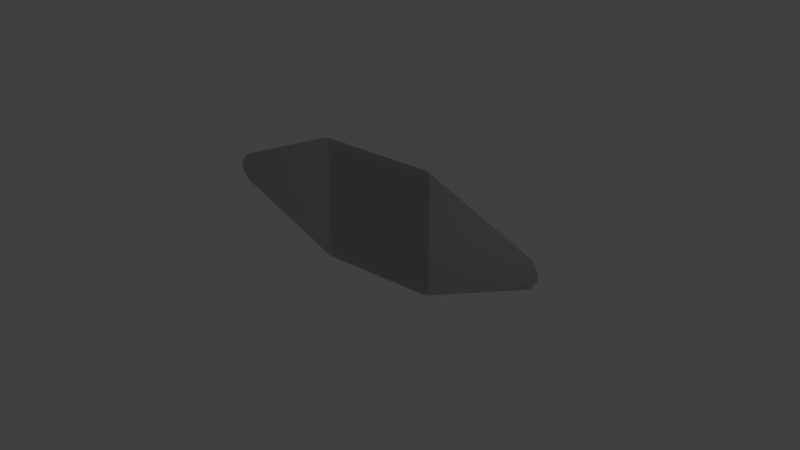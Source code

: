 # Source: Strut_Diagonal_3D_Left.blend  (saved by Blender 2.79.0; exported with 4.5.12 LTS)
import bpy
from mathutils import Matrix  # noqa: F401  (used for matrix-valued properties, if any)

bpy.ops.wm.read_factory_settings(use_empty=True)
scene = bpy.context.scene
scene.name = 'Scene'

# ---- collections
col_collection_1 = bpy.data.collections.new('Collection 1'); scene.collection.children.link(col_collection_1)

# ---- materials (node trees are filled in below, after node groups)
mat_strut_diagonal_3d_001 = bpy.data.materials.new('strut_diagonal_3D.001')
mat_strut_diagonal_3d_001.alpha_threshold = 0.0
mat_strut_diagonal_3d_001.use_transparent_shadow = False
mat_strut_diagonal_3d_001.roughness = 0.5
mat_strut_diagonal_3d = bpy.data.materials.new('strut_diagonal_3D')
mat_strut_diagonal_3d.alpha_threshold = 0.0
mat_strut_diagonal_3d.use_transparent_shadow = False
mat_strut_diagonal_3d.roughness = 0.5

# ---- material node trees

# ---- world
world_world = bpy.data.worlds.new('World'); scene.world = world_world
world_world.color = (0.05088, 0.05088, 0.05088)
world_world.use_sun_shadow = False
world_world.sun_shadow_jitter_overblur = 0.0
world_world.cycles.sampling_method = 'MANUAL'

# ---- lights
light_lamp = bpy.data.lights.new('Lamp', 'POINT')
light_lamp.transmission_factor = 0.0
light_lamp.cutoff_distance = 30.0
light_lamp.energy = 100.0
light_lamp.shadow_buffer_clip_start = 1.001
light_lamp.shadow_soft_size = 0.1
light_lamp.shadow_maximum_resolution = 0.006
light_lamp.use_absolute_resolution = True

# ---- meshes
me_strut_diagonal_3d_001 = bpy.data.meshes.new('strut_diagonal_3D.001')
me_strut_diagonal_3d_001.from_pydata([(1.535, 1.535, 2.5), (1.535, 2.465, 2.5), (1.5, 2.465, 2.465), (1.5, 1.535, 2.465), (1.535, 1.455, 2.467), (2.465, 1.455, 2.467), (2.465, 1.535, 2.5), (1.535, 1.535, 2.5), (2.5, 1.535, 2.465), (2.5, 2.465, 2.465), (2.465, 2.465, 2.5), (2.465, 1.535, 2.5), (1.535, 2.465, 2.5), (2.465, 2.465, 2.5), (2.465, 2.5, 2.466), (1.535, 2.5, 2.466), (1.5, 1.535, 2.465), (1.535, 1.455, 2.467), (1.535, 1.535, 2.5), (2.465, 1.535, 2.5), (2.465, 1.455, 2.467), (2.5, 1.535, 2.465), (1.535, 2.465, 2.5), (1.535, 2.5, 2.466), (1.5, 2.465, 2.465), (2.5, 2.465, 2.465), (2.465, 2.5, 2.466), (2.465, 2.465, 2.5), (1.535, 2.465, 2.5), (2.0, 2.0, 2.5), (2.465, 2.465, 2.5), (2.465, 1.535, 2.5), (1.535, 1.535, 2.5), (-0.465, -0.465, -0.5), (-0.5, -0.465, -0.465), (-0.5, 0.465, -0.465), (-0.465, 0.465, -0.5), (-0.465, -0.5, -0.465), (-0.465, -0.465, -0.5), (0.465, -0.465, -0.5), (0.465, -0.5, -0.465), (0.5, -0.465, -0.465), (0.465, -0.465, -0.5), (0.465, 0.465, -0.5), (0.5, 0.465, -0.465), (-0.465, 0.465, -0.5), (-0.465, 0.5456, -0.4645), (0.465, 0.5456, -0.4645), (0.465, 0.465, -0.5), (-0.5, -0.465, -0.465), (-0.465, -0.465, -0.5), (-0.465, -0.5, -0.465), (0.465, -0.465, -0.5), (0.5, -0.465, -0.465), (0.465, -0.5, -0.465), (-0.465, 0.465, -0.5), (-0.5, 0.465, -0.465), (-0.465, 0.5456, -0.4645), (0.5, 0.465, -0.465), (0.465, 0.465, -0.5), (0.465, 0.5456, -0.4645), (-0.465, 0.465, -0.5), (0.465, 0.465, -0.5), (0.0, 0.0, -0.5), (0.465, -0.465, -0.5), (-0.465, -0.465, -0.5), (1.958, 2.501, 2.468), (1.479, 2.5, 2.467), (1.479, 1.455, 2.467), (1.96, 1.455, 2.467), (1.998, 2.501, 2.468), (1.999, 1.455, 2.467), (2.478, 2.5, 2.466), (2.478, 1.454, 2.466), (0.5516, 1.862, 2.461), (0.5478, 2.099, 2.466), (0.4887, 2.01, 2.466), (0.4885, 1.947, 2.466), (3.408, 2.098, 2.466), (3.408, 1.857, 2.466), (3.467, 2.009, 2.466), (3.468, 1.946, 2.466), (1.453, -0.0966, -0.4633), (0.5236, -0.5, -0.4641), (0.5236, 0.5456, -0.4641), (1.454, 0.1437, -0.4641), (1.514, -0.007579, -0.4641), (1.513, 0.05477, -0.4641), (0.04148, 0.545, -0.465), (0.04148, -0.5006, -0.465), (0.001965, 0.545, -0.4649), (0.001965, -0.5005, -0.4649), (-0.4769, 0.545, -0.4648), (-0.4769, -0.5002, -0.4644), (-1.407, -0.09668, -0.4644), (-1.407, 0.1433, -0.4641), (-1.466, 0.05504, -0.4641), (-1.467, -0.008219, -0.4641), (0.9784, 1.521, 0.9989), (1.026, 1.53, 1.012), (1.009, 1.513, 0.9862), (1.489, 1.511, 0.9838), (1.509, 1.531, 1.014), (0.001965, 0.545, -0.4649), (0.04148, 0.545, -0.465), (1.998, 2.501, 2.468), (1.958, 2.501, 2.468), (0.9784, 1.521, 0.9989), (0.001965, 0.545, -0.4649), (-0.4769, 0.545, -0.4648), (1.479, 2.5, 2.467), (1.958, 2.501, 2.468), (1.479, 2.5, 2.467), (-0.4769, 0.545, -0.4648), (-1.407, 0.1433, -0.4641), (0.5478, 2.099, 2.466), (1.01, 0.4672, 0.9862), (1.488, 0.4646, 0.9822), (1.51, 0.4868, 1.016), (1.027, 0.4842, 1.012), (0.9794, 0.4757, 0.9989), (0.04148, -0.5006, -0.465), (0.001965, -0.5005, -0.4649), (1.96, 1.455, 2.467), (1.999, 1.455, 2.467), (-0.4769, -0.5002, -0.4644), (0.001965, -0.5005, -0.4649), (0.9794, 0.4757, 0.9989), (1.479, 1.455, 2.467), (1.96, 1.455, 2.467), (1.509, 1.531, 1.014), (2.439, 1.129, 1.014), (2.42, 1.109, 0.9842), (1.489, 1.511, 0.9838), (-0.4769, -0.5002, -0.4644), (1.479, 1.455, 2.467), (0.5516, 1.862, 2.461), (-1.407, -0.09668, -0.4644), (-1.407, -0.09668, -0.4644), (0.5516, 1.862, 2.461), (0.4885, 1.947, 2.466), (-1.467, -0.008219, -0.4641), (0.4887, 2.01, 2.466), (-1.466, 0.05504, -0.4641), (1.488, 0.4646, 0.9822), (2.416, 0.866, 0.98), (2.441, 0.8912, 1.018), (1.51, 0.4868, 1.016), (2.416, 0.866, 0.98), (2.478, 0.9568, 0.9823), (2.5, 0.9789, 1.015), (2.441, 0.8912, 1.018), (2.439, 1.129, 1.014), (2.499, 1.04, 1.014), (2.479, 1.02, 0.9842), (2.42, 1.109, 0.9842), (2.478, 0.9568, 0.9823), (2.5, 0.9789, 1.015), (0.5478, 2.099, 2.466), (-1.407, 0.1433, -0.4641), (-1.466, 0.05504, -0.4641), (0.4887, 2.01, 2.466), (0.04148, 0.545, -0.465), (1.009, 1.513, 0.9862), (1.489, 1.511, 0.9838), (0.5236, 0.5456, -0.4641), (0.5236, -0.5, -0.4641), (1.488, 0.4646, 0.9822), (1.01, 0.4672, 0.9862), (0.04148, -0.5006, -0.465), (1.453, -0.0966, -0.4633), (2.416, 0.866, 0.98), (1.488, 0.4646, 0.9822), (0.5236, -0.5, -0.4641), (0.5236, 0.5456, -0.4641), (1.489, 1.511, 0.9838), (2.42, 1.109, 0.9842), (1.454, 0.1437, -0.4641), (1.513, 0.05477, -0.4641), (2.479, 1.02, 0.9842), (2.478, 0.9568, 0.9823), (1.514, -0.007579, -0.4641), (1.454, 0.1437, -0.4641), (2.42, 1.109, 0.9842), (1.514, -0.007579, -0.4641), (2.478, 0.9568, 0.9823), (2.416, 0.866, 0.98), (1.453, -0.0966, -0.4633), (1.026, 1.53, 1.012), (1.998, 2.501, 2.468), (2.478, 2.5, 2.466), (1.509, 1.531, 1.014), (1.51, 0.4868, 1.016), (2.478, 1.454, 2.466), (1.999, 1.455, 2.467), (1.027, 0.4842, 1.012), (2.441, 0.8912, 1.018), (3.408, 1.857, 2.466), (2.478, 1.454, 2.466), (1.51, 0.4868, 1.016), (1.509, 1.531, 1.014), (2.478, 2.5, 2.466), (3.408, 2.098, 2.466), (2.439, 1.129, 1.014), (2.499, 1.04, 1.014), (3.467, 2.009, 2.466), (3.468, 1.946, 2.466), (2.5, 0.9789, 1.015), (2.439, 1.129, 1.014), (3.408, 2.098, 2.466), (2.5, 0.9789, 1.015), (3.468, 1.946, 2.466), (3.408, 1.857, 2.466), (2.441, 0.8912, 1.018)], [], [(0, 1, 2), (0, 2, 3), (4, 5, 6), (4, 6, 7), (8, 9, 10), (8, 10, 11), (12, 13, 14), (12, 14, 15), (16, 17, 18), (19, 20, 21), (22, 23, 24), (25, 26, 27), (28, 29, 30), (30, 29, 31), (31, 29, 32), (32, 29, 28), (33, 34, 35), (33, 35, 36), (37, 38, 39), (37, 39, 40), (41, 42, 43), (41, 43, 44), (45, 46, 47), (45, 47, 48), (49, 50, 51), (52, 53, 54), (55, 56, 57), (58, 59, 60), (61, 62, 63), (62, 64, 63), (64, 65, 63), (65, 61, 63), (66, 67, 68), (68, 69, 66), (69, 70, 66), (69, 71, 70), (71, 72, 70), (71, 73, 72), (74, 68, 67), (74, 67, 75), (74, 75, 76), (76, 77, 74), (78, 72, 73), (73, 79, 78), (79, 80, 78), (79, 81, 80), (82, 83, 84), (84, 85, 82), (85, 86, 82), (85, 87, 86), (88, 84, 83), (88, 83, 89), (90, 88, 89), (90, 89, 91), (92, 90, 91), (91, 93, 92), (92, 93, 94), (95, 92, 94), (96, 95, 94), (94, 97, 96), (98, 99, 100), (99, 101, 100), (99, 102, 101), (103, 98, 100), (103, 100, 104), (98, 105, 99), (98, 106, 105), (107, 108, 109), (109, 110, 107), (110, 111, 107), (112, 113, 114), (112, 114, 115), (116, 117, 118), (116, 118, 119), (119, 120, 116), (121, 116, 120), (121, 120, 122), (119, 123, 120), (119, 124, 123), (125, 126, 127), (127, 128, 125), (127, 129, 128), (130, 131, 132), (130, 132, 133), (134, 135, 136), (134, 136, 137), (138, 139, 140), (138, 140, 141), (141, 140, 142), (141, 142, 143), (144, 145, 146), (144, 146, 147), (148, 149, 150), (148, 150, 151), (152, 153, 154), (152, 154, 155), (153, 156, 154), (153, 157, 156), (158, 159, 160), (158, 160, 161), (162, 163, 164), (162, 164, 165), (166, 167, 168), (166, 168, 169), (170, 171, 172), (170, 172, 173), (174, 175, 176), (174, 176, 177), (178, 179, 180), (178, 180, 181), (182, 179, 178), (182, 183, 179), (184, 185, 186), (184, 186, 187), (188, 189, 190), (188, 190, 191), (192, 193, 194), (192, 194, 195), (196, 197, 198), (196, 198, 199), (200, 201, 202), (200, 202, 203), (204, 205, 206), (204, 206, 207), (208, 205, 204), (208, 209, 205), (210, 211, 212), (210, 212, 213)])
me_strut_diagonal_3d_001.polygons.foreach_set('use_smooth', [True] * 128)
_k = set([(0, 1), (0, 3), (1, 2), (2, 3), (4, 5), (4, 7), (5, 6), (6, 7), (8, 9), (8, 11), (9, 10), (10, 11), (12, 13), (12, 15), (13, 14), (14, 15), (16, 17), (16, 18), (17, 18), (19, 20), (19, 21), (20, 21), (22, 23), (22, 24), (23, 24), (25, 26), (25, 27), (26, 27), (28, 30), (28, 32), (30, 31), (31, 32), (33, 34), (33, 36), (34, 35), (35, 36), (37, 38), (37, 40), (38, 39), (39, 40), (41, 42), (41, 44), (42, 43), (43, 44), (45, 46), (45, 48), (46, 47), (47, 48), (49, 50), (49, 51), (50, 51), (52, 53), (52, 54), (53, 54), (55, 56), (55, 57), (56, 57), (58, 59), (58, 60), (59, 60), (61, 62), (61, 65), (62, 64), (64, 65), (66, 67), (66, 70), (67, 75), (68, 69), (68, 74), (69, 71), (70, 72), (71, 73), (72, 78), (73, 79), (74, 77), (75, 76), (76, 77), (78, 80), (79, 81), (80, 81), (82, 83), (82, 86), (83, 89), (84, 85), (84, 88), (85, 87), (86, 87), (88, 90), (89, 91), (90, 92), (91, 93), (92, 95), (93, 94), (94, 97), (95, 96), (96, 97), (98, 103), (98, 106), (99, 102), (99, 105), (100, 101), (100, 104), (101, 102), (103, 104), (105, 106), (107, 108), (107, 111), (108, 109), (109, 110), (110, 111), (112, 113), (112, 115), (113, 114), (114, 115), (116, 117), (116, 121), (117, 118), (118, 119), (119, 124), (120, 122), (120, 123), (121, 122), (123, 124), (125, 126), (125, 128), (126, 127), (127, 129), (128, 129), (130, 131), (130, 133), (131, 132), (132, 133), (134, 135), (134, 137), (135, 136), (136, 137), (138, 139), (138, 141), (139, 140), (140, 142), (141, 143), (142, 143), (144, 145), (144, 147), (145, 146), (146, 147), (148, 149), (148, 151), (149, 150), (150, 151), (152, 153), (152, 155), (153, 157), (154, 155), (154, 156), (156, 157), (158, 159), (158, 161), (159, 160), (160, 161), (162, 163), (162, 165), (163, 164), (164, 165), (166, 167), (166, 169), (167, 168), (168, 169), (170, 171), (170, 173), (171, 172), (172, 173), (174, 175), (174, 177), (175, 176), (176, 177), (178, 181), (178, 182), (179, 180), (179, 183), (180, 181), (182, 183), (184, 185), (184, 187), (185, 186), (186, 187), (188, 189), (188, 191), (189, 190), (190, 191), (192, 193), (192, 195), (193, 194), (194, 195), (196, 197), (196, 199), (197, 198), (198, 199), (200, 201), (200, 203), (201, 202), (202, 203), (204, 207), (204, 208), (205, 206), (205, 209), (206, 207), (208, 209), (210, 211), (210, 213), (211, 212), (212, 213)])
me_strut_diagonal_3d_001.attributes.new('sharp_edge', 'BOOLEAN', 'EDGE').data.foreach_set('value', [ (min(e.vertices), max(e.vertices)) in _k for e in me_strut_diagonal_3d_001.edges])
_uv = me_strut_diagonal_3d_001.uv_layers.new(name='UVMap')
_uv.uv.foreach_set('vector', [0.7604, 0.08286, 0.7604, 0.07598, 0.7607, 0.07598, 0.7604, 0.08286, 0.7607, 0.07598, 0.7607, 0.08286, 0.7604, 0.08346, 0.7535, 0.08346, 0.7535, 0.08286, 0.7604, 0.08346, 0.7535, 0.08286, 0.7604, 0.08286, 0.7533, 0.08286, 0.7533, 0.07598, 0.7535, 0.07598, 0.7533, 0.08286, 0.7535, 0.07598, 0.7535, 0.08286, 0.7604, 0.07598, 0.7535, 0.07598, 0.7535, 0.07572, 0.7604, 0.07598, 0.7535, 0.07572, 0.7604, 0.07572, 0.7607, 0.08286, 0.7604, 0.08346, 0.7604, 0.08286, 0.7535, 0.08286, 0.7535, 0.08346, 0.7533, 0.08286, 0.7604, 0.07598, 0.7604, 0.07572, 0.7607, 0.07598, 0.7533, 0.07598, 0.7535, 0.07572, 0.7535, 0.07598, 0.7604, 0.07598, 0.757, 0.07942, 0.7535, 0.07598, 0.7535, 0.07598, 0.757, 0.07942, 0.7535, 0.08286, 0.7535, 0.08286, 0.757, 0.07942, 0.7604, 0.08286, 0.7604, 0.08286, 0.757, 0.07942, 0.7604, 0.07598, 0.768, 0.07919, 0.7683, 0.07919, 0.7683, 0.08607, 0.768, 0.07919, 0.7683, 0.08607, 0.768, 0.08607, 0.768, 0.07893, 0.768, 0.07919, 0.7611, 0.07919, 0.768, 0.07893, 0.7611, 0.07919, 0.7611, 0.07893, 0.7609, 0.07919, 0.7611, 0.07919, 0.7611, 0.08607, 0.7609, 0.07919, 0.7611, 0.08607, 0.7609, 0.08607, 0.768, 0.08607, 0.768, 0.08667, 0.7611, 0.08667, 0.768, 0.08607, 0.7611, 0.08667, 0.7611, 0.08607, 0.7683, 0.07919, 0.768, 0.07919, 0.768, 0.07893, 0.7611, 0.07919, 0.7609, 0.07919, 0.7611, 0.07893, 0.768, 0.08607, 0.7683, 0.08607, 0.768, 0.08667, 0.7609, 0.08607, 0.7611, 0.08607, 0.7611, 0.08667, 0.768, 0.08607, 0.7611, 0.08607, 0.7646, 0.08263, 0.7611, 0.08607, 0.7611, 0.07919, 0.7646, 0.08263, 0.7611, 0.07919, 0.768, 0.07919, 0.7646, 0.08263, 0.768, 0.07919, 0.768, 0.08607, 0.7646, 0.08263, 0.2464, 0.08476, 0.2464, 0.08664, 0.2423, 0.08664, 0.2423, 0.08664, 0.2423, 0.08475, 0.2464, 0.08476, 0.2423, 0.08475, 0.2464, 0.0846, 0.2464, 0.08476, 0.2423, 0.08475, 0.2423, 0.0846, 0.2464, 0.0846, 0.2423, 0.0846, 0.2464, 0.08271, 0.2464, 0.0846, 0.2423, 0.0846, 0.2423, 0.08271, 0.2464, 0.08271, 0.2439, 0.09029, 0.2423, 0.08664, 0.2464, 0.08664, 0.2439, 0.09029, 0.2464, 0.08664, 0.2448, 0.0903, 0.2439, 0.09029, 0.2448, 0.0903, 0.2445, 0.09053, 0.2445, 0.09053, 0.2442, 0.09053, 0.2439, 0.09029, 0.2448, 0.07906, 0.2464, 0.08271, 0.2423, 0.08271, 0.2423, 0.08271, 0.2439, 0.07906, 0.2448, 0.07906, 0.2439, 0.07906, 0.2445, 0.07883, 0.2448, 0.07906, 0.2439, 0.07906, 0.2442, 0.07882, 0.2445, 0.07883, 0.2568, 0.08674, 0.2584, 0.0904, 0.2543, 0.0904, 0.2543, 0.0904, 0.2559, 0.08674, 0.2568, 0.08674, 0.2559, 0.08674, 0.2565, 0.0865, 0.2568, 0.08674, 0.2559, 0.08674, 0.2562, 0.08651, 0.2565, 0.0865, 0.2543, 0.09229, 0.2543, 0.0904, 0.2584, 0.0904, 0.2543, 0.09229, 0.2584, 0.0904, 0.2584, 0.09229, 0.2543, 0.09245, 0.2543, 0.09229, 0.2584, 0.09229, 0.2543, 0.09245, 0.2584, 0.09229, 0.2584, 0.09245, 0.2543, 0.09433, 0.2543, 0.09245, 0.2584, 0.09245, 0.2584, 0.09245, 0.2584, 0.09433, 0.2543, 0.09433, 0.2543, 0.09433, 0.2584, 0.09433, 0.2568, 0.09799, 0.2559, 0.09799, 0.2543, 0.09433, 0.2568, 0.09799, 0.2562, 0.09822, 0.2559, 0.09799, 0.2568, 0.09799, 0.2568, 0.09799, 0.2565, 0.09822, 0.2562, 0.09822, 0.7607, 0.09806, 0.7606, 0.09771, 0.7608, 0.09783, 0.7606, 0.09771, 0.7608, 0.09428, 0.7608, 0.09783, 0.7606, 0.09771, 0.7606, 0.09414, 0.7608, 0.09428, 0.7679, 0.1053, 0.7607, 0.09806, 0.7608, 0.09783, 0.7679, 0.1053, 0.7608, 0.09783, 0.7679, 0.105, 0.7607, 0.09806, 0.7534, 0.09052, 0.7606, 0.09771, 0.7607, 0.09806, 0.7534, 0.09081, 0.7534, 0.09052, 0.2505, 0.08861, 0.2543, 0.09245, 0.2543, 0.09433, 0.2543, 0.09433, 0.2466, 0.08664, 0.2505, 0.08861, 0.2466, 0.08664, 0.2466, 0.08476, 0.2505, 0.08861, 0.2543, 0.07101, 0.2658, 0.0787, 0.2658, 0.08235, 0.2543, 0.07101, 0.2658, 0.08235, 0.2543, 0.07467, 0.7457, 0.09455, 0.7422, 0.09458, 0.742, 0.09433, 0.7457, 0.09455, 0.742, 0.09433, 0.7456, 0.09436, 0.7456, 0.09436, 0.746, 0.09446, 0.7457, 0.09455, 0.7529, 0.1053, 0.7457, 0.09455, 0.746, 0.09446, 0.7529, 0.1053, 0.746, 0.09446, 0.7532, 0.1053, 0.7456, 0.09436, 0.7387, 0.08359, 0.746, 0.09446, 0.7456, 0.09436, 0.7384, 0.08359, 0.7387, 0.08359, 0.2346, 0.09433, 0.2346, 0.09245, 0.2384, 0.0886, 0.2384, 0.0886, 0.2423, 0.08664, 0.2346, 0.09433, 0.2384, 0.0886, 0.2423, 0.08475, 0.2423, 0.08664, 0.7606, 0.09414, 0.7636, 0.08725, 0.7637, 0.0874, 0.7606, 0.09414, 0.7637, 0.0874, 0.7608, 0.09428, 0.2346, 0.09433, 0.2423, 0.08664, 0.2439, 0.09029, 0.2346, 0.09433, 0.2439, 0.09029, 0.2362, 0.09799, 0.2362, 0.09799, 0.2439, 0.09029, 0.2442, 0.09053, 0.2362, 0.09799, 0.2442, 0.09053, 0.2365, 0.09822, 0.2365, 0.09822, 0.2442, 0.09053, 0.2445, 0.09053, 0.2365, 0.09822, 0.2445, 0.09053, 0.2368, 0.09822, 0.7422, 0.09458, 0.7353, 0.0946, 0.7352, 0.09432, 0.7422, 0.09458, 0.7352, 0.09432, 0.742, 0.09433, 0.7353, 0.0946, 0.7349, 0.09458, 0.7347, 0.09433, 0.7353, 0.0946, 0.7347, 0.09433, 0.7352, 0.09432, 0.7636, 0.08725, 0.7643, 0.08682, 0.7644, 0.08696, 0.7636, 0.08725, 0.7644, 0.08696, 0.7637, 0.0874, 0.7643, 0.08682, 0.7649, 0.08697, 0.7644, 0.08696, 0.7643, 0.08682, 0.7647, 0.0868, 0.7649, 0.08697, 0.2543, 0.07467, 0.2658, 0.08235, 0.2658, 0.08259, 0.2543, 0.07467, 0.2658, 0.08259, 0.2543, 0.0749, 0.2543, 0.09229, 0.2505, 0.08849, 0.2505, 0.0866, 0.2543, 0.09229, 0.2505, 0.0866, 0.2543, 0.0904, 0.2422, 0.0768, 0.2479, 0.07301, 0.2479, 0.07489, 0.2422, 0.0768, 0.2479, 0.07489, 0.2422, 0.0787, 0.2422, 0.07315, 0.2479, 0.06937, 0.2479, 0.07301, 0.2422, 0.07315, 0.2479, 0.07301, 0.2422, 0.0768, 0.2543, 0.0904, 0.2505, 0.0866, 0.2521, 0.08294, 0.2543, 0.0904, 0.2521, 0.08294, 0.2559, 0.08674, 0.2562, 0.08651, 0.2525, 0.08271, 0.2527, 0.08271, 0.2562, 0.08651, 0.2527, 0.08271, 0.2565, 0.0865, 0.2559, 0.08674, 0.2525, 0.08271, 0.2562, 0.08651, 0.2559, 0.08674, 0.2521, 0.08294, 0.2525, 0.08271, 0.2422, 0.07291, 0.2479, 0.06912, 0.2479, 0.06937, 0.2422, 0.07291, 0.2479, 0.06937, 0.2422, 0.07315, 0.2519, 0.08259, 0.2481, 0.07877, 0.2481, 0.07688, 0.2519, 0.08259, 0.2481, 0.07688, 0.2519, 0.08069, 0.2385, 0.08652, 0.2423, 0.08271, 0.2423, 0.0846, 0.2385, 0.08652, 0.2423, 0.0846, 0.2385, 0.08842, 0.2363, 0.07504, 0.242, 0.07124, 0.242, 0.0749, 0.2363, 0.07504, 0.242, 0.0749, 0.2363, 0.0787, 0.2519, 0.08069, 0.2481, 0.07688, 0.2497, 0.07322, 0.2519, 0.08069, 0.2497, 0.07322, 0.2535, 0.07703, 0.2539, 0.0768, 0.2501, 0.07299, 0.2503, 0.07299, 0.2539, 0.0768, 0.2503, 0.07299, 0.2541, 0.07679, 0.2535, 0.07703, 0.2501, 0.07299, 0.2539, 0.0768, 0.2535, 0.07703, 0.2497, 0.07322, 0.2501, 0.07299, 0.2363, 0.07481, 0.242, 0.07101, 0.242, 0.07124, 0.2363, 0.07481, 0.242, 0.07124, 0.2363, 0.07504])
me_strut_diagonal_3d_001.materials.append(mat_strut_diagonal_3d_001)
me_strut_diagonal_3d_001.use_remesh_preserve_volume = False
me_strut_diagonal_3d_001.use_remesh_preserve_attributes = False
me_strut_diagonal_3d_001.use_mirror_vertex_groups = False
me_strut_diagonal_3d_001.update()
me_strut_diagonal_3d_001.normals_split_custom_set([tuple(v) for v in zip(*[iter([-0.7072, 0.0, 0.707, -0.7072, 0.0, 0.707, -0.7072, 0.0, 0.707, -0.7072, 0.0, 0.707, -0.7072, 0.0, 0.707, -0.7072, 0.0, 0.707, 0.0, -0.3824, 0.924, 0.0, -0.3824, 0.924, 0.0, -0.3824, 0.924, 0.0, -0.3824, 0.924, 0.0, -0.3824, 0.924, 0.0, -0.3824, 0.924, 0.7072, 0.0, 0.707, 0.7072, 0.0, 0.707, 0.7072, 0.0, 0.707, 0.7072, 0.0, 0.707, 0.7072, 0.0, 0.707, 0.7072, 0.0, 0.707, 0.0, 0.6921, 0.7218, 0.0, 0.6921, 0.7218, 0.0, 0.6921, 0.7218, 0.0, 0.6921, 0.7218, 0.0, 0.6921, 0.7218, 0.0, 0.6921, 0.7218, -0.6787, -0.2808, 0.6786, -0.6787, -0.2808, 0.6786, -0.6787, -0.2808, 0.6786, 0.6787, -0.2808, 0.6786, 0.6787, -0.2808, 0.6786, 0.6787, -0.2808, 0.6786, -0.5853, 0.5611, 0.5852, -0.5853, 0.5611, 0.5852, -0.5853, 0.5611, 0.5852, 0.5853, 0.5611, 0.5852, 0.5853, 0.5611, 0.5852, 0.5853, 0.5611, 0.5852, -2.757e-07, 0.0, 1.0, 5.428e-14, 0.0, 1.0, 2.757e-07, 0.0, 1.0, 2.757e-07, 0.0, 1.0, 5.428e-14, 0.0, 1.0, 2.757e-07, 0.0, 1.0, 2.757e-07, 0.0, 1.0, 5.428e-14, 0.0, 1.0, -2.757e-07, 0.0, 1.0, -2.757e-07, 0.0, 1.0, 5.428e-14, 0.0, 1.0, -2.757e-07, 0.0, 1.0, -0.7072, 0.0, -0.707, -0.7072, 0.0, -0.707, -0.7072, 0.0, -0.707, -0.7072, 0.0, -0.707, -0.7072, 0.0, -0.707, -0.7072, 0.0, -0.707, 0.0, -0.7071, -0.7071, 0.0, -0.7071, -0.7071, 0.0, -0.7071, -0.7071, 0.0, -0.7071, -0.7071, 0.0, -0.7071, -0.7071, 0.0, -0.7071, -0.7071, 0.7072, 0.0, -0.707, 0.7072, 0.0, -0.707, 0.7072, 0.0, -0.707, 0.7072, 0.0, -0.707, 0.7072, 0.0, -0.707, 0.7072, 0.0, -0.707, 0.0, 0.4036, -0.9149, 0.0, 0.4036, -0.9149, 0.0, 0.4036, -0.9149, 0.0, 0.4036, -0.9149, 0.0, 0.4036, -0.9149, 0.0, 0.4036, -0.9149, -0.5774, -0.5773, -0.5773, -0.5774, -0.5773, -0.5773, -0.5774, -0.5773, -0.5773, 0.5774, -0.5773, -0.5773, 0.5774, -0.5773, -0.5773, 0.5774, -0.5773, -0.5773, -0.6751, 0.2978, -0.675, -0.6751, 0.2978, -0.675, -0.6751, 0.2978, -0.675, 0.6751, 0.2978, -0.675, 0.6751, 0.2978, -0.675, 0.6751, 0.2978, -0.675, 0.0, 0.0, -1.0, 0.0, 0.0, -1.0, 0.0, 0.0, -1.0, 0.0, 0.0, -1.0, 0.0, 0.0, -1.0, 0.0, 0.0, -1.0, 0.0, 0.0, -1.0, 0.0, 0.0, -1.0, 0.0, 0.0, -1.0, 0.0, 0.0, -1.0, 0.0, 0.0, -1.0, 0.0, 0.0, -1.0, 0.0003073, -0.0003579, 1.0, 0.0003343, -0.0003527, 1.0, 0.0003089, -0.00031, 1.0, 0.0003089, -0.00031, 1.0, 0.0003401, -0.0003539, 1.0, 0.0003073, -0.0003579, 1.0, 0.0003401, -0.0003539, 1.0, 0.0002295, -0.0002945, 1.0, 0.0003073, -0.0003579, 1.0, 0.0003401, -0.0003539, 1.0, 0.000305, -0.0004182, 1.0, 0.0002295, -0.0002945, 1.0, 0.000305, -0.0004182, 1.0, 0.0002872, -0.0003589, 1.0, 0.0002295, -0.0002945, 1.0, 0.000305, -0.0004182, 1.0, 0.0003461, -0.0003466, 1.0, 0.0002872, -0.0003589, 1.0, -0.002437, -0.004233, 1.0, 0.0003089, -0.00031, 1.0, 0.0003343, -0.0003527, 1.0, -0.002437, -0.004233, 1.0, 0.0003343, -0.0003527, 1.0, -0.002413, -0.00425, 1.0, -0.002437, -0.004233, 1.0, -0.002413, -0.00425, 1.0, -0.002427, -0.004237, 1.0, -0.002427, -0.004237, 1.0, -0.002433, -0.004236, 1.0, -0.002437, -0.004233, 1.0, 2.79e-07, 0.0, 1.0, 0.0002872, -0.0003589, 1.0, 0.0003461, -0.0003466, 1.0, 0.0003461, -0.0003466, 1.0, -1.305e-05, 5.06e-06, 1.0, 2.79e-07, 0.0, 1.0, -1.305e-05, 5.06e-06, 1.0, 2.137e-05, -8.407e-06, 1.0, 2.79e-07, 0.0, 1.0, -1.305e-05, 5.06e-06, 1.0, 1.682e-06, -7.022e-07, 1.0, 2.137e-05, -8.407e-06, 1.0, 0.0002445, -0.0006161, -1.0, 0.0003576, -0.0005543, -1.0, 0.0003665, -0.0005603, -1.0, 0.0003665, -0.0005603, -1.0, 0.00028, -0.0006004, -1.0, 0.0002445, -0.0006161, -1.0, 0.00028, -0.0006004, -1.0, 0.0002649, -0.0005974, -1.0, 0.0002445, -0.0006161, -1.0, 0.00028, -0.0006004, -1.0, 0.0002103, -0.0004297, -1.0, 0.0002649, -0.0005974, -1.0, 0.0004824, -7.336e-05, -1.0, 0.0003665, -0.0005603, -1.0, 0.0003576, -0.0005543, -1.0, 0.0004824, -7.336e-05, -1.0, 0.0003576, -0.0005543, -1.0, 0.0004821, -7.335e-05, -1.0, 0.0005724, -8.143e-05, -1.0, 0.0004824, -7.336e-05, -1.0, 0.0004821, -7.335e-05, -1.0, 0.0005724, -8.143e-05, -1.0, 0.0004821, -7.335e-05, -1.0, 0.0005404, -8.103e-05, -1.0, 0.0005647, -8.036e-05, -1.0, 0.0005724, -8.143e-05, -1.0, 0.0005404, -8.103e-05, -1.0, 0.0005404, -8.103e-05, -1.0, 0.0004795, -0.0001002, -1.0, 0.0005647, -8.036e-05, -1.0, 0.0005647, -8.036e-05, -1.0, 0.0004795, -0.0001002, -1.0, -0.0003989, -0.000116, -1.0, -0.0004457, -9.272e-05, -1.0, 0.0005647, -8.036e-05, -1.0, -0.0003989, -0.000116, -1.0, -0.000438, -8.814e-05, -1.0, -0.0004457, -9.272e-05, -1.0, -0.0003989, -0.000116, -1.0, -0.0003989, -0.000116, -1.0, -0.000461, -7.604e-05, -1.0, -0.000438, -8.814e-05, -1.0, -3.593e-06, 0.832, -0.5548, -1.925e-06, 0.8319, -0.5549, -2.534e-06, 0.832, -0.5548, -1.925e-06, 0.8319, -0.5549, 7.579e-09, 0.832, -0.5548, -2.534e-06, 0.832, -0.5548, -1.925e-06, 0.8319, -0.5549, 0.0, 0.832, -0.5548, 7.579e-09, 0.832, -0.5548, 7.856e-07, 0.8319, -0.5549, -3.593e-06, 0.832, -0.5548, -2.534e-06, 0.832, -0.5548, 7.856e-07, 0.8319, -0.5549, -2.534e-06, 0.832, -0.5548, 8.632e-07, 0.8319, -0.5549, -3.593e-06, 0.832, -0.5548, 1.31e-06, 0.8319, -0.5549, -1.925e-06, 0.8319, -0.5549, -3.593e-06, 0.832, -0.5548, 1.387e-06, 0.8319, -0.5549, 1.31e-06, 0.8319, -0.5549, 1.487e-07, 0.8319, -0.5549, 9.107e-08, 0.8319, -0.5549, 9.977e-08, 0.8319, -0.5549, 9.977e-08, 0.8319, -0.5549, 2.664e-07, 0.8319, -0.5549, 1.487e-07, 0.8319, -0.5549, 2.664e-07, 0.8319, -0.5549, 2.82e-07, 0.8319, -0.5549, 1.487e-07, 0.8319, -0.5549, -0.3741, 0.8671, -0.3289, -0.3743, 0.8671, -0.3287, -0.3745, 0.8671, -0.3285, -0.3741, 0.8671, -0.3289, -0.3745, 0.8671, -0.3285, -0.374, 0.8671, -0.329, 1.42e-06, -0.832, 0.5548, 0.0, -0.832, 0.5548, -9.129e-09, -0.832, 0.5548, 1.42e-06, -0.832, 0.5548, -9.129e-09, -0.832, 0.5548, 1.709e-06, -0.832, 0.5548, 1.709e-06, -0.832, 0.5548, 2.417e-06, -0.832, 0.5548, 1.42e-06, -0.832, 0.5548, -8.286e-07, -0.832, 0.5548, 1.42e-06, -0.832, 0.5548, 2.417e-06, -0.832, 0.5548, -8.286e-07, -0.832, 0.5548, 2.417e-06, -0.832, 0.5548, -8.558e-07, -0.832, 0.5548, 1.709e-06, -0.832, 0.5548, 1.22e-06, -0.832, 0.5548, 2.417e-06, -0.832, 0.5548, 1.709e-06, -0.832, 0.5548, 1.202e-06, -0.832, 0.5548, 1.22e-06, -0.832, 0.5548, 0.0, -0.832, 0.5548, 0.0, -0.832, 0.5548, -3.292e-09, -0.832, 0.5548, -3.292e-09, -0.832, 0.5548, -3.977e-08, -0.832, 0.5548, 0.0, -0.832, 0.5548, -3.292e-09, -0.832, 0.5548, -4.474e-08, -0.832, 0.5548, -3.977e-08, -0.832, 0.5548, 0.2983, 0.6902, -0.6592, 0.2983, 0.6902, -0.6592, 0.298, 0.6904, -0.6592, 0.2983, 0.6902, -0.6592, 0.298, 0.6904, -0.6592, 0.298, 0.6904, -0.6591, -0.3018, -0.6871, 0.6609, -0.3018, -0.6871, 0.6609, -0.3019, -0.6871, 0.6609, -0.3018, -0.6871, 0.6609, -0.3019, -0.6871, 0.6609, -0.3018, -0.6871, 0.6609, -0.5865, -0.4354, 0.683, -0.5865, -0.4354, 0.683, -0.717, -0.2545, 0.6489, -0.5865, -0.4354, 0.683, -0.717, -0.2545, 0.6489, -0.664, -0.3359, 0.668, -0.664, -0.3359, 0.668, -0.717, -0.2545, 0.6489, -0.8565, 0.4312, 0.2838, -0.664, -0.3359, 0.668, -0.8565, 0.4312, 0.2838, -0.8723, 0.2109, 0.4413, 0.376, -0.8669, 0.3273, 0.3758, -0.8669, 0.3275, 0.3758, -0.8669, 0.3275, 0.376, -0.8669, 0.3273, 0.3758, -0.8669, 0.3275, 0.3758, -0.8669, 0.3275, 0.8141, -0.5542, -0.1734, 0.8725, -0.2136, -0.4394, 0.8576, -0.4265, -0.2876, 0.8141, -0.5542, -0.1734, 0.8576, -0.4265, -0.2876, 0.8159, -0.5503, -0.1773, 0.6115, 0.4066, -0.6788, 0.7229, 0.2457, -0.6458, 0.6786, 0.316, -0.6631, 0.6115, 0.4066, -0.6788, 0.6786, 0.316, -0.6631, 0.6115, 0.4066, -0.6788, 0.7229, 0.2457, -0.6458, 0.8725, -0.2136, -0.4394, 0.6786, 0.316, -0.6631, 0.7229, 0.2457, -0.6458, 0.8575, -0.4265, -0.2876, 0.8725, -0.2136, -0.4394, -0.8177, 0.5464, 0.181, -0.8177, 0.5464, 0.181, -0.8723, 0.2109, 0.4413, -0.8177, 0.5464, 0.181, -0.8723, 0.2109, 0.4413, -0.8565, 0.4311, 0.2838, 2.816e-08, 0.8319, -0.5549, 1.6e-07, 0.8319, -0.5549, 1.321e-07, 0.8319, -0.5549, 2.816e-08, 0.8319, -0.5549, 1.321e-07, 0.8319, -0.5549, 0.0, 0.8319, -0.5549, -6.744e-08, -0.832, 0.5548, -3.96e-08, -0.832, 0.5548, -4.316e-08, -0.832, 0.5548, -6.744e-08, -0.832, 0.5548, -4.316e-08, -0.832, 0.5548, -7.097e-08, -0.832, 0.5548, 0.3759, -0.8669, 0.3274, 0.3758, -0.8669, 0.3274, 0.3758, -0.8669, 0.3274, 0.3759, -0.8669, 0.3274, 0.3758, -0.8669, 0.3274, 0.376, -0.8669, 0.3274, 0.2982, 0.6904, -0.6592, 0.2981, 0.6904, -0.6591, 0.2982, 0.6903, -0.6592, 0.2982, 0.6904, -0.6592, 0.2982, 0.6903, -0.6592, 0.2981, 0.6904, -0.6591, 0.7247, 0.2426, -0.645, 0.6786, 0.316, -0.6631, 0.8725, -0.2136, -0.4394, 0.7247, 0.2426, -0.645, 0.8725, -0.2136, -0.4394, 0.855, -0.4376, -0.2784, 0.6117, 0.4063, -0.6788, 0.6786, 0.316, -0.6631, 0.7247, 0.2426, -0.645, 0.6117, 0.4063, -0.6788, 0.6115, 0.4066, -0.6788, 0.6786, 0.316, -0.6631, 0.855, -0.4376, -0.2784, 0.8725, -0.2136, -0.4394, 0.8141, -0.5542, -0.1734, 0.855, -0.4376, -0.2784, 0.8141, -0.5542, -0.1734, 0.8141, -0.5543, -0.1734, -1.157e-08, 0.8319, -0.5549, -6.58e-08, 0.8319, -0.5549, -5.433e-08, 0.8319, -0.5549, -1.157e-08, 0.8319, -0.5549, -5.433e-08, 0.8319, -0.5549, 0.0, 0.8319, -0.5549, -2.648e-07, -0.832, 0.5548, -1.148e-07, -0.832, 0.5548, -1.338e-07, -0.832, 0.5548, -2.648e-07, -0.832, 0.5548, -1.338e-07, -0.832, 0.5548, -2.837e-07, -0.832, 0.5548, 0.3757, -0.8669, 0.3276, 0.3756, -0.867, 0.3276, 0.3756, -0.867, 0.3276, 0.3757, -0.8669, 0.3276, 0.3756, -0.867, 0.3276, 0.3757, -0.8669, 0.3276, 0.2984, 0.6902, -0.6592, 0.2983, 0.6903, -0.6592, 0.2985, 0.6901, -0.6593, 0.2984, 0.6902, -0.6592, 0.2985, 0.6901, -0.6593, 0.2985, 0.6901, -0.6593, 0.7229, 0.2457, -0.6458, 0.6787, 0.3158, -0.6631, 0.8722, -0.2093, -0.4421, 0.7229, 0.2457, -0.6458, 0.8722, -0.2093, -0.4421, 0.8576, -0.4265, -0.2876, 0.6115, 0.4066, -0.6788, 0.6787, 0.3158, -0.6631, 0.7229, 0.2457, -0.6458, 0.6115, 0.4066, -0.6788, 0.6115, 0.4066, -0.6788, 0.6787, 0.3158, -0.6631, 0.8576, -0.4265, -0.2876, 0.8722, -0.2093, -0.442, 0.816, -0.5501, -0.1775, 0.8576, -0.4265, -0.2876, 0.816, -0.5501, -0.1775, 0.8159, -0.5503, -0.1773])] * 3)])
me_strut_diagonal_3d = bpy.data.meshes.new('strut_diagonal_3D')
me_strut_diagonal_3d.from_pydata([(1.535, 1.535, 2.5), (1.535, 2.465, 2.5), (1.5, 2.465, 2.465), (1.5, 1.535, 2.465), (1.535, 1.455, 2.467), (2.465, 1.455, 2.467), (2.465, 1.535, 2.5), (1.535, 1.535, 2.5), (2.5, 1.535, 2.465), (2.5, 2.465, 2.465), (2.465, 2.465, 2.5), (2.465, 1.535, 2.5), (1.535, 2.465, 2.5), (2.465, 2.465, 2.5), (2.465, 2.5, 2.466), (1.535, 2.5, 2.466), (1.5, 1.535, 2.465), (1.535, 1.455, 2.467), (1.535, 1.535, 2.5), (2.465, 1.535, 2.5), (2.465, 1.455, 2.467), (2.5, 1.535, 2.465), (1.535, 2.465, 2.5), (1.535, 2.5, 2.466), (1.5, 2.465, 2.465), (2.5, 2.465, 2.465), (2.465, 2.5, 2.466), (2.465, 2.465, 2.5), (1.535, 2.465, 2.5), (2.0, 2.0, 2.5), (2.465, 2.465, 2.5), (2.465, 1.535, 2.5), (1.535, 1.535, 2.5), (-0.465, -0.465, -0.5), (-0.5, -0.465, -0.465), (-0.5, 0.465, -0.465), (-0.465, 0.465, -0.5), (-0.465, -0.5, -0.465), (-0.465, -0.465, -0.5), (0.465, -0.465, -0.5), (0.465, -0.5, -0.465), (0.5, -0.465, -0.465), (0.465, -0.465, -0.5), (0.465, 0.465, -0.5), (0.5, 0.465, -0.465), (-0.465, 0.465, -0.5), (-0.465, 0.5456, -0.4645), (0.465, 0.5456, -0.4645), (0.465, 0.465, -0.5), (-0.5, -0.465, -0.465), (-0.465, -0.465, -0.5), (-0.465, -0.5, -0.465), (0.465, -0.465, -0.5), (0.5, -0.465, -0.465), (0.465, -0.5, -0.465), (-0.465, 0.465, -0.5), (-0.5, 0.465, -0.465), (-0.465, 0.5456, -0.4645), (0.5, 0.465, -0.465), (0.465, 0.465, -0.5), (0.465, 0.5456, -0.4645), (-0.465, 0.465, -0.5), (0.465, 0.465, -0.5), (0.0, 0.0, -0.5), (0.465, -0.465, -0.5), (-0.465, -0.465, -0.5), (1.958, 2.501, 2.468), (1.479, 2.5, 2.467), (1.479, 1.455, 2.467), (1.96, 1.455, 2.467), (1.998, 2.501, 2.468), (1.999, 1.455, 2.467), (2.478, 2.5, 2.466), (2.478, 1.454, 2.466), (0.5516, 1.862, 2.461), (0.5478, 2.099, 2.466), (0.4887, 2.01, 2.466), (0.4885, 1.947, 2.466), (3.408, 2.098, 2.466), (3.408, 1.857, 2.466), (3.467, 2.009, 2.466), (3.468, 1.946, 2.466), (1.453, -0.0966, -0.4633), (0.5236, -0.5, -0.4641), (0.5236, 0.5456, -0.4641), (1.454, 0.1437, -0.4641), (1.514, -0.007579, -0.4641), (1.513, 0.05477, -0.4641), (0.04148, 0.545, -0.465), (0.04148, -0.5006, -0.465), (0.001965, 0.545, -0.4649), (0.001965, -0.5005, -0.4649), (-0.4769, 0.545, -0.4648), (-0.4769, -0.5002, -0.4644), (-1.407, -0.09668, -0.4644), (-1.407, 0.1433, -0.4641), (-1.466, 0.05504, -0.4641), (-1.467, -0.008219, -0.4641), (0.9784, 1.521, 0.9989), (1.026, 1.53, 1.012), (1.009, 1.513, 0.9862), (1.489, 1.511, 0.9838), (1.509, 1.531, 1.014), (0.001965, 0.545, -0.4649), (0.04148, 0.545, -0.465), (1.998, 2.501, 2.468), (1.958, 2.501, 2.468), (0.9784, 1.521, 0.9989), (0.001965, 0.545, -0.4649), (-0.4769, 0.545, -0.4648), (1.479, 2.5, 2.467), (1.958, 2.501, 2.468), (1.479, 2.5, 2.467), (-0.4769, 0.545, -0.4648), (-1.407, 0.1433, -0.4641), (0.5478, 2.099, 2.466), (1.01, 0.4672, 0.9862), (1.488, 0.4646, 0.9822), (1.51, 0.4868, 1.016), (1.027, 0.4842, 1.012), (0.9794, 0.4757, 0.9989), (0.04148, -0.5006, -0.465), (0.001965, -0.5005, -0.4649), (1.96, 1.455, 2.467), (1.999, 1.455, 2.467), (-0.4769, -0.5002, -0.4644), (0.001965, -0.5005, -0.4649), (0.9794, 0.4757, 0.9989), (1.479, 1.455, 2.467), (1.96, 1.455, 2.467), (1.509, 1.531, 1.014), (2.439, 1.129, 1.014), (2.42, 1.109, 0.9842), (1.489, 1.511, 0.9838), (-0.4769, -0.5002, -0.4644), (1.479, 1.455, 2.467), (0.5516, 1.862, 2.461), (-1.407, -0.09668, -0.4644), (-1.407, -0.09668, -0.4644), (0.5516, 1.862, 2.461), (0.4885, 1.947, 2.466), (-1.467, -0.008219, -0.4641), (0.4887, 2.01, 2.466), (-1.466, 0.05504, -0.4641), (1.488, 0.4646, 0.9822), (2.416, 0.866, 0.98), (2.441, 0.8912, 1.018), (1.51, 0.4868, 1.016), (2.416, 0.866, 0.98), (2.478, 0.9568, 0.9823), (2.5, 0.9789, 1.015), (2.441, 0.8912, 1.018), (2.439, 1.129, 1.014), (2.499, 1.04, 1.014), (2.479, 1.02, 0.9842), (2.42, 1.109, 0.9842), (2.478, 0.9568, 0.9823), (2.5, 0.9789, 1.015), (0.5478, 2.099, 2.466), (-1.407, 0.1433, -0.4641), (-1.466, 0.05504, -0.4641), (0.4887, 2.01, 2.466), (0.04148, 0.545, -0.465), (1.009, 1.513, 0.9862), (1.489, 1.511, 0.9838), (0.5236, 0.5456, -0.4641), (0.5236, -0.5, -0.4641), (1.488, 0.4646, 0.9822), (1.01, 0.4672, 0.9862), (0.04148, -0.5006, -0.465), (1.453, -0.0966, -0.4633), (2.416, 0.866, 0.98), (1.488, 0.4646, 0.9822), (0.5236, -0.5, -0.4641), (0.5236, 0.5456, -0.4641), (1.489, 1.511, 0.9838), (2.42, 1.109, 0.9842), (1.454, 0.1437, -0.4641), (1.513, 0.05477, -0.4641), (2.479, 1.02, 0.9842), (2.478, 0.9568, 0.9823), (1.514, -0.007579, -0.4641), (1.454, 0.1437, -0.4641), (2.42, 1.109, 0.9842), (1.514, -0.007579, -0.4641), (2.478, 0.9568, 0.9823), (2.416, 0.866, 0.98), (1.453, -0.0966, -0.4633), (1.026, 1.53, 1.012), (1.998, 2.501, 2.468), (2.478, 2.5, 2.466), (1.509, 1.531, 1.014), (1.51, 0.4868, 1.016), (2.478, 1.454, 2.466), (1.999, 1.455, 2.467), (1.027, 0.4842, 1.012), (2.441, 0.8912, 1.018), (3.408, 1.857, 2.466), (2.478, 1.454, 2.466), (1.51, 0.4868, 1.016), (1.509, 1.531, 1.014), (2.478, 2.5, 2.466), (3.408, 2.098, 2.466), (2.439, 1.129, 1.014), (2.499, 1.04, 1.014), (3.467, 2.009, 2.466), (3.468, 1.946, 2.466), (2.5, 0.9789, 1.015), (2.439, 1.129, 1.014), (3.408, 2.098, 2.466), (2.5, 0.9789, 1.015), (3.468, 1.946, 2.466), (3.408, 1.857, 2.466), (2.441, 0.8912, 1.018)], [], [(0, 1, 2), (0, 2, 3), (4, 5, 6), (4, 6, 7), (8, 9, 10), (8, 10, 11), (12, 13, 14), (12, 14, 15), (16, 17, 18), (19, 20, 21), (22, 23, 24), (25, 26, 27), (28, 29, 30), (30, 29, 31), (31, 29, 32), (32, 29, 28), (33, 34, 35), (33, 35, 36), (37, 38, 39), (37, 39, 40), (41, 42, 43), (41, 43, 44), (45, 46, 47), (45, 47, 48), (49, 50, 51), (52, 53, 54), (55, 56, 57), (58, 59, 60), (61, 62, 63), (62, 64, 63), (64, 65, 63), (65, 61, 63), (66, 67, 68), (68, 69, 66), (69, 70, 66), (69, 71, 70), (71, 72, 70), (71, 73, 72), (74, 68, 67), (74, 67, 75), (74, 75, 76), (76, 77, 74), (78, 72, 73), (73, 79, 78), (79, 80, 78), (79, 81, 80), (82, 83, 84), (84, 85, 82), (85, 86, 82), (85, 87, 86), (88, 84, 83), (88, 83, 89), (90, 88, 89), (90, 89, 91), (92, 90, 91), (91, 93, 92), (92, 93, 94), (95, 92, 94), (96, 95, 94), (94, 97, 96), (98, 99, 100), (99, 101, 100), (99, 102, 101), (103, 98, 100), (103, 100, 104), (98, 105, 99), (98, 106, 105), (107, 108, 109), (109, 110, 107), (110, 111, 107), (112, 113, 114), (112, 114, 115), (116, 117, 118), (116, 118, 119), (119, 120, 116), (121, 116, 120), (121, 120, 122), (119, 123, 120), (119, 124, 123), (125, 126, 127), (127, 128, 125), (127, 129, 128), (130, 131, 132), (130, 132, 133), (134, 135, 136), (134, 136, 137), (138, 139, 140), (138, 140, 141), (141, 140, 142), (141, 142, 143), (144, 145, 146), (144, 146, 147), (148, 149, 150), (148, 150, 151), (152, 153, 154), (152, 154, 155), (153, 156, 154), (153, 157, 156), (158, 159, 160), (158, 160, 161), (162, 163, 164), (162, 164, 165), (166, 167, 168), (166, 168, 169), (170, 171, 172), (170, 172, 173), (174, 175, 176), (174, 176, 177), (178, 179, 180), (178, 180, 181), (182, 179, 178), (182, 183, 179), (184, 185, 186), (184, 186, 187), (188, 189, 190), (188, 190, 191), (192, 193, 194), (192, 194, 195), (196, 197, 198), (196, 198, 199), (200, 201, 202), (200, 202, 203), (204, 205, 206), (204, 206, 207), (208, 205, 204), (208, 209, 205), (210, 211, 212), (210, 212, 213)])
me_strut_diagonal_3d.polygons.foreach_set('use_smooth', [True] * 128)
_k = set([(0, 1), (0, 3), (1, 2), (2, 3), (4, 5), (4, 7), (5, 6), (6, 7), (8, 9), (8, 11), (9, 10), (10, 11), (12, 13), (12, 15), (13, 14), (14, 15), (16, 17), (16, 18), (17, 18), (19, 20), (19, 21), (20, 21), (22, 23), (22, 24), (23, 24), (25, 26), (25, 27), (26, 27), (28, 30), (28, 32), (30, 31), (31, 32), (33, 34), (33, 36), (34, 35), (35, 36), (37, 38), (37, 40), (38, 39), (39, 40), (41, 42), (41, 44), (42, 43), (43, 44), (45, 46), (45, 48), (46, 47), (47, 48), (49, 50), (49, 51), (50, 51), (52, 53), (52, 54), (53, 54), (55, 56), (55, 57), (56, 57), (58, 59), (58, 60), (59, 60), (61, 62), (61, 65), (62, 64), (64, 65), (66, 67), (66, 70), (67, 75), (68, 69), (68, 74), (69, 71), (70, 72), (71, 73), (72, 78), (73, 79), (74, 77), (75, 76), (76, 77), (78, 80), (79, 81), (80, 81), (82, 83), (82, 86), (83, 89), (84, 85), (84, 88), (85, 87), (86, 87), (88, 90), (89, 91), (90, 92), (91, 93), (92, 95), (93, 94), (94, 97), (95, 96), (96, 97), (98, 103), (98, 106), (99, 102), (99, 105), (100, 101), (100, 104), (101, 102), (103, 104), (105, 106), (107, 108), (107, 111), (108, 109), (109, 110), (110, 111), (112, 113), (112, 115), (113, 114), (114, 115), (116, 117), (116, 121), (117, 118), (118, 119), (119, 124), (120, 122), (120, 123), (121, 122), (123, 124), (125, 126), (125, 128), (126, 127), (127, 129), (128, 129), (130, 131), (130, 133), (131, 132), (132, 133), (134, 135), (134, 137), (135, 136), (136, 137), (138, 139), (138, 141), (139, 140), (140, 142), (141, 143), (142, 143), (144, 145), (144, 147), (145, 146), (146, 147), (148, 149), (148, 151), (149, 150), (150, 151), (152, 153), (152, 155), (153, 157), (154, 155), (154, 156), (156, 157), (158, 159), (158, 161), (159, 160), (160, 161), (162, 163), (162, 165), (163, 164), (164, 165), (166, 167), (166, 169), (167, 168), (168, 169), (170, 171), (170, 173), (171, 172), (172, 173), (174, 175), (174, 177), (175, 176), (176, 177), (178, 181), (178, 182), (179, 180), (179, 183), (180, 181), (182, 183), (184, 185), (184, 187), (185, 186), (186, 187), (188, 189), (188, 191), (189, 190), (190, 191), (192, 193), (192, 195), (193, 194), (194, 195), (196, 197), (196, 199), (197, 198), (198, 199), (200, 201), (200, 203), (201, 202), (202, 203), (204, 207), (204, 208), (205, 206), (205, 209), (206, 207), (208, 209), (210, 211), (210, 213), (211, 212), (212, 213)])
me_strut_diagonal_3d.attributes.new('sharp_edge', 'BOOLEAN', 'EDGE').data.foreach_set('value', [ (min(e.vertices), max(e.vertices)) in _k for e in me_strut_diagonal_3d.edges])
_uv = me_strut_diagonal_3d.uv_layers.new(name='UVMap')
_uv.uv.foreach_set('vector', [0.7604, 0.08286, 0.7604, 0.07598, 0.7607, 0.07598, 0.7604, 0.08286, 0.7607, 0.07598, 0.7607, 0.08286, 0.7604, 0.08346, 0.7535, 0.08346, 0.7535, 0.08286, 0.7604, 0.08346, 0.7535, 0.08286, 0.7604, 0.08286, 0.7533, 0.08286, 0.7533, 0.07598, 0.7535, 0.07598, 0.7533, 0.08286, 0.7535, 0.07598, 0.7535, 0.08286, 0.7604, 0.07598, 0.7535, 0.07598, 0.7535, 0.07572, 0.7604, 0.07598, 0.7535, 0.07572, 0.7604, 0.07572, 0.7607, 0.08286, 0.7604, 0.08346, 0.7604, 0.08286, 0.7535, 0.08286, 0.7535, 0.08346, 0.7533, 0.08286, 0.7604, 0.07598, 0.7604, 0.07572, 0.7607, 0.07598, 0.7533, 0.07598, 0.7535, 0.07572, 0.7535, 0.07598, 0.7604, 0.07598, 0.757, 0.07942, 0.7535, 0.07598, 0.7535, 0.07598, 0.757, 0.07942, 0.7535, 0.08286, 0.7535, 0.08286, 0.757, 0.07942, 0.7604, 0.08286, 0.7604, 0.08286, 0.757, 0.07942, 0.7604, 0.07598, 0.768, 0.07919, 0.7683, 0.07919, 0.7683, 0.08607, 0.768, 0.07919, 0.7683, 0.08607, 0.768, 0.08607, 0.768, 0.07893, 0.768, 0.07919, 0.7611, 0.07919, 0.768, 0.07893, 0.7611, 0.07919, 0.7611, 0.07893, 0.7609, 0.07919, 0.7611, 0.07919, 0.7611, 0.08607, 0.7609, 0.07919, 0.7611, 0.08607, 0.7609, 0.08607, 0.768, 0.08607, 0.768, 0.08667, 0.7611, 0.08667, 0.768, 0.08607, 0.7611, 0.08667, 0.7611, 0.08607, 0.7683, 0.07919, 0.768, 0.07919, 0.768, 0.07893, 0.7611, 0.07919, 0.7609, 0.07919, 0.7611, 0.07893, 0.768, 0.08607, 0.7683, 0.08607, 0.768, 0.08667, 0.7609, 0.08607, 0.7611, 0.08607, 0.7611, 0.08667, 0.768, 0.08607, 0.7611, 0.08607, 0.7646, 0.08263, 0.7611, 0.08607, 0.7611, 0.07919, 0.7646, 0.08263, 0.7611, 0.07919, 0.768, 0.07919, 0.7646, 0.08263, 0.768, 0.07919, 0.768, 0.08607, 0.7646, 0.08263, 0.2464, 0.08476, 0.2464, 0.08664, 0.2423, 0.08664, 0.2423, 0.08664, 0.2423, 0.08475, 0.2464, 0.08476, 0.2423, 0.08475, 0.2464, 0.0846, 0.2464, 0.08476, 0.2423, 0.08475, 0.2423, 0.0846, 0.2464, 0.0846, 0.2423, 0.0846, 0.2464, 0.08271, 0.2464, 0.0846, 0.2423, 0.0846, 0.2423, 0.08271, 0.2464, 0.08271, 0.2439, 0.09029, 0.2423, 0.08664, 0.2464, 0.08664, 0.2439, 0.09029, 0.2464, 0.08664, 0.2448, 0.0903, 0.2439, 0.09029, 0.2448, 0.0903, 0.2445, 0.09053, 0.2445, 0.09053, 0.2442, 0.09053, 0.2439, 0.09029, 0.2448, 0.07906, 0.2464, 0.08271, 0.2423, 0.08271, 0.2423, 0.08271, 0.2439, 0.07906, 0.2448, 0.07906, 0.2439, 0.07906, 0.2445, 0.07883, 0.2448, 0.07906, 0.2439, 0.07906, 0.2442, 0.07882, 0.2445, 0.07883, 0.2568, 0.08674, 0.2584, 0.0904, 0.2543, 0.0904, 0.2543, 0.0904, 0.2559, 0.08674, 0.2568, 0.08674, 0.2559, 0.08674, 0.2565, 0.0865, 0.2568, 0.08674, 0.2559, 0.08674, 0.2562, 0.08651, 0.2565, 0.0865, 0.2543, 0.09229, 0.2543, 0.0904, 0.2584, 0.0904, 0.2543, 0.09229, 0.2584, 0.0904, 0.2584, 0.09229, 0.2543, 0.09245, 0.2543, 0.09229, 0.2584, 0.09229, 0.2543, 0.09245, 0.2584, 0.09229, 0.2584, 0.09245, 0.2543, 0.09433, 0.2543, 0.09245, 0.2584, 0.09245, 0.2584, 0.09245, 0.2584, 0.09433, 0.2543, 0.09433, 0.2543, 0.09433, 0.2584, 0.09433, 0.2568, 0.09799, 0.2559, 0.09799, 0.2543, 0.09433, 0.2568, 0.09799, 0.2562, 0.09822, 0.2559, 0.09799, 0.2568, 0.09799, 0.2568, 0.09799, 0.2565, 0.09822, 0.2562, 0.09822, 0.7607, 0.09806, 0.7606, 0.09771, 0.7608, 0.09783, 0.7606, 0.09771, 0.7608, 0.09428, 0.7608, 0.09783, 0.7606, 0.09771, 0.7606, 0.09414, 0.7608, 0.09428, 0.7679, 0.1053, 0.7607, 0.09806, 0.7608, 0.09783, 0.7679, 0.1053, 0.7608, 0.09783, 0.7679, 0.105, 0.7607, 0.09806, 0.7534, 0.09052, 0.7606, 0.09771, 0.7607, 0.09806, 0.7534, 0.09081, 0.7534, 0.09052, 0.2505, 0.08861, 0.2543, 0.09245, 0.2543, 0.09433, 0.2543, 0.09433, 0.2466, 0.08664, 0.2505, 0.08861, 0.2466, 0.08664, 0.2466, 0.08476, 0.2505, 0.08861, 0.2543, 0.07101, 0.2658, 0.0787, 0.2658, 0.08235, 0.2543, 0.07101, 0.2658, 0.08235, 0.2543, 0.07467, 0.7457, 0.09455, 0.7422, 0.09458, 0.742, 0.09433, 0.7457, 0.09455, 0.742, 0.09433, 0.7456, 0.09436, 0.7456, 0.09436, 0.746, 0.09446, 0.7457, 0.09455, 0.7529, 0.1053, 0.7457, 0.09455, 0.746, 0.09446, 0.7529, 0.1053, 0.746, 0.09446, 0.7532, 0.1053, 0.7456, 0.09436, 0.7387, 0.08359, 0.746, 0.09446, 0.7456, 0.09436, 0.7384, 0.08359, 0.7387, 0.08359, 0.2346, 0.09433, 0.2346, 0.09245, 0.2384, 0.0886, 0.2384, 0.0886, 0.2423, 0.08664, 0.2346, 0.09433, 0.2384, 0.0886, 0.2423, 0.08475, 0.2423, 0.08664, 0.7606, 0.09414, 0.7636, 0.08725, 0.7637, 0.0874, 0.7606, 0.09414, 0.7637, 0.0874, 0.7608, 0.09428, 0.2346, 0.09433, 0.2423, 0.08664, 0.2439, 0.09029, 0.2346, 0.09433, 0.2439, 0.09029, 0.2362, 0.09799, 0.2362, 0.09799, 0.2439, 0.09029, 0.2442, 0.09053, 0.2362, 0.09799, 0.2442, 0.09053, 0.2365, 0.09822, 0.2365, 0.09822, 0.2442, 0.09053, 0.2445, 0.09053, 0.2365, 0.09822, 0.2445, 0.09053, 0.2368, 0.09822, 0.7422, 0.09458, 0.7353, 0.0946, 0.7352, 0.09432, 0.7422, 0.09458, 0.7352, 0.09432, 0.742, 0.09433, 0.7353, 0.0946, 0.7349, 0.09458, 0.7347, 0.09433, 0.7353, 0.0946, 0.7347, 0.09433, 0.7352, 0.09432, 0.7636, 0.08725, 0.7643, 0.08682, 0.7644, 0.08696, 0.7636, 0.08725, 0.7644, 0.08696, 0.7637, 0.0874, 0.7643, 0.08682, 0.7649, 0.08697, 0.7644, 0.08696, 0.7643, 0.08682, 0.7647, 0.0868, 0.7649, 0.08697, 0.2543, 0.07467, 0.2658, 0.08235, 0.2658, 0.08259, 0.2543, 0.07467, 0.2658, 0.08259, 0.2543, 0.0749, 0.2543, 0.09229, 0.2505, 0.08849, 0.2505, 0.0866, 0.2543, 0.09229, 0.2505, 0.0866, 0.2543, 0.0904, 0.2422, 0.0768, 0.2479, 0.07301, 0.2479, 0.07489, 0.2422, 0.0768, 0.2479, 0.07489, 0.2422, 0.0787, 0.2422, 0.07315, 0.2479, 0.06937, 0.2479, 0.07301, 0.2422, 0.07315, 0.2479, 0.07301, 0.2422, 0.0768, 0.2543, 0.0904, 0.2505, 0.0866, 0.2521, 0.08294, 0.2543, 0.0904, 0.2521, 0.08294, 0.2559, 0.08674, 0.2562, 0.08651, 0.2525, 0.08271, 0.2527, 0.08271, 0.2562, 0.08651, 0.2527, 0.08271, 0.2565, 0.0865, 0.2559, 0.08674, 0.2525, 0.08271, 0.2562, 0.08651, 0.2559, 0.08674, 0.2521, 0.08294, 0.2525, 0.08271, 0.2422, 0.07291, 0.2479, 0.06912, 0.2479, 0.06937, 0.2422, 0.07291, 0.2479, 0.06937, 0.2422, 0.07315, 0.2519, 0.08259, 0.2481, 0.07877, 0.2481, 0.07688, 0.2519, 0.08259, 0.2481, 0.07688, 0.2519, 0.08069, 0.2385, 0.08652, 0.2423, 0.08271, 0.2423, 0.0846, 0.2385, 0.08652, 0.2423, 0.0846, 0.2385, 0.08842, 0.2363, 0.07504, 0.242, 0.07124, 0.242, 0.0749, 0.2363, 0.07504, 0.242, 0.0749, 0.2363, 0.0787, 0.2519, 0.08069, 0.2481, 0.07688, 0.2497, 0.07322, 0.2519, 0.08069, 0.2497, 0.07322, 0.2535, 0.07703, 0.2539, 0.0768, 0.2501, 0.07299, 0.2503, 0.07299, 0.2539, 0.0768, 0.2503, 0.07299, 0.2541, 0.07679, 0.2535, 0.07703, 0.2501, 0.07299, 0.2539, 0.0768, 0.2535, 0.07703, 0.2497, 0.07322, 0.2501, 0.07299, 0.2363, 0.07481, 0.242, 0.07101, 0.242, 0.07124, 0.2363, 0.07481, 0.242, 0.07124, 0.2363, 0.07504])
me_strut_diagonal_3d.materials.append(mat_strut_diagonal_3d)
me_strut_diagonal_3d.use_remesh_preserve_volume = False
me_strut_diagonal_3d.use_remesh_preserve_attributes = False
me_strut_diagonal_3d.use_mirror_vertex_groups = False
me_strut_diagonal_3d.update()
me_strut_diagonal_3d.normals_split_custom_set([tuple(v) for v in zip(*[iter([-0.7072, 0.0, 0.707, -0.7072, 0.0, 0.707, -0.7072, 0.0, 0.707, -0.7072, 0.0, 0.707, -0.7072, 0.0, 0.707, -0.7072, 0.0, 0.707, 0.0, -0.3824, 0.924, 0.0, -0.3824, 0.924, 0.0, -0.3824, 0.924, 0.0, -0.3824, 0.924, 0.0, -0.3824, 0.924, 0.0, -0.3824, 0.924, 0.7072, 0.0, 0.707, 0.7072, 0.0, 0.707, 0.7072, 0.0, 0.707, 0.7072, 0.0, 0.707, 0.7072, 0.0, 0.707, 0.7072, 0.0, 0.707, 0.0, 0.6921, 0.7218, 0.0, 0.6921, 0.7218, 0.0, 0.6921, 0.7218, 0.0, 0.6921, 0.7218, 0.0, 0.6921, 0.7218, 0.0, 0.6921, 0.7218, -0.6787, -0.2808, 0.6786, -0.6787, -0.2808, 0.6786, -0.6787, -0.2808, 0.6786, 0.6787, -0.2808, 0.6786, 0.6787, -0.2808, 0.6786, 0.6787, -0.2808, 0.6786, -0.5853, 0.5611, 0.5852, -0.5853, 0.5611, 0.5852, -0.5853, 0.5611, 0.5852, 0.5853, 0.5611, 0.5852, 0.5853, 0.5611, 0.5852, 0.5853, 0.5611, 0.5852, -2.757e-07, 0.0, 1.0, 5.428e-14, 0.0, 1.0, 2.757e-07, 0.0, 1.0, 2.757e-07, 0.0, 1.0, 5.428e-14, 0.0, 1.0, 2.757e-07, 0.0, 1.0, 2.757e-07, 0.0, 1.0, 5.428e-14, 0.0, 1.0, -2.757e-07, 0.0, 1.0, -2.757e-07, 0.0, 1.0, 5.428e-14, 0.0, 1.0, -2.757e-07, 0.0, 1.0, -0.7072, 0.0, -0.707, -0.7072, 0.0, -0.707, -0.7072, 0.0, -0.707, -0.7072, 0.0, -0.707, -0.7072, 0.0, -0.707, -0.7072, 0.0, -0.707, 0.0, -0.7071, -0.7071, 0.0, -0.7071, -0.7071, 0.0, -0.7071, -0.7071, 0.0, -0.7071, -0.7071, 0.0, -0.7071, -0.7071, 0.0, -0.7071, -0.7071, 0.7072, 0.0, -0.707, 0.7072, 0.0, -0.707, 0.7072, 0.0, -0.707, 0.7072, 0.0, -0.707, 0.7072, 0.0, -0.707, 0.7072, 0.0, -0.707, 0.0, 0.4036, -0.9149, 0.0, 0.4036, -0.9149, 0.0, 0.4036, -0.9149, 0.0, 0.4036, -0.9149, 0.0, 0.4036, -0.9149, 0.0, 0.4036, -0.9149, -0.5774, -0.5773, -0.5773, -0.5774, -0.5773, -0.5773, -0.5774, -0.5773, -0.5773, 0.5774, -0.5773, -0.5773, 0.5774, -0.5773, -0.5773, 0.5774, -0.5773, -0.5773, -0.6751, 0.2978, -0.675, -0.6751, 0.2978, -0.675, -0.6751, 0.2978, -0.675, 0.6751, 0.2978, -0.675, 0.6751, 0.2978, -0.675, 0.6751, 0.2978, -0.675, 0.0, 0.0, -1.0, 0.0, 0.0, -1.0, 0.0, 0.0, -1.0, 0.0, 0.0, -1.0, 0.0, 0.0, -1.0, 0.0, 0.0, -1.0, 0.0, 0.0, -1.0, 0.0, 0.0, -1.0, 0.0, 0.0, -1.0, 0.0, 0.0, -1.0, 0.0, 0.0, -1.0, 0.0, 0.0, -1.0, 0.0003073, -0.0003579, 1.0, 0.0003343, -0.0003527, 1.0, 0.0003089, -0.00031, 1.0, 0.0003089, -0.00031, 1.0, 0.0003401, -0.0003539, 1.0, 0.0003073, -0.0003579, 1.0, 0.0003401, -0.0003539, 1.0, 0.0002295, -0.0002945, 1.0, 0.0003073, -0.0003579, 1.0, 0.0003401, -0.0003539, 1.0, 0.000305, -0.0004182, 1.0, 0.0002295, -0.0002945, 1.0, 0.000305, -0.0004182, 1.0, 0.0002872, -0.0003589, 1.0, 0.0002295, -0.0002945, 1.0, 0.000305, -0.0004182, 1.0, 0.0003461, -0.0003466, 1.0, 0.0002872, -0.0003589, 1.0, -0.002437, -0.004233, 1.0, 0.0003089, -0.00031, 1.0, 0.0003343, -0.0003527, 1.0, -0.002437, -0.004233, 1.0, 0.0003343, -0.0003527, 1.0, -0.002413, -0.00425, 1.0, -0.002437, -0.004233, 1.0, -0.002413, -0.00425, 1.0, -0.002427, -0.004237, 1.0, -0.002427, -0.004237, 1.0, -0.002433, -0.004236, 1.0, -0.002437, -0.004233, 1.0, 2.79e-07, 0.0, 1.0, 0.0002872, -0.0003589, 1.0, 0.0003461, -0.0003466, 1.0, 0.0003461, -0.0003466, 1.0, -1.305e-05, 5.06e-06, 1.0, 2.79e-07, 0.0, 1.0, -1.305e-05, 5.06e-06, 1.0, 2.137e-05, -8.407e-06, 1.0, 2.79e-07, 0.0, 1.0, -1.305e-05, 5.06e-06, 1.0, 1.682e-06, -7.022e-07, 1.0, 2.137e-05, -8.407e-06, 1.0, 0.0002445, -0.0006161, -1.0, 0.0003576, -0.0005543, -1.0, 0.0003665, -0.0005603, -1.0, 0.0003665, -0.0005603, -1.0, 0.00028, -0.0006004, -1.0, 0.0002445, -0.0006161, -1.0, 0.00028, -0.0006004, -1.0, 0.0002649, -0.0005974, -1.0, 0.0002445, -0.0006161, -1.0, 0.00028, -0.0006004, -1.0, 0.0002103, -0.0004297, -1.0, 0.0002649, -0.0005974, -1.0, 0.0004824, -7.336e-05, -1.0, 0.0003665, -0.0005603, -1.0, 0.0003576, -0.0005543, -1.0, 0.0004824, -7.336e-05, -1.0, 0.0003576, -0.0005543, -1.0, 0.0004821, -7.335e-05, -1.0, 0.0005724, -8.143e-05, -1.0, 0.0004824, -7.336e-05, -1.0, 0.0004821, -7.335e-05, -1.0, 0.0005724, -8.143e-05, -1.0, 0.0004821, -7.335e-05, -1.0, 0.0005404, -8.103e-05, -1.0, 0.0005647, -8.036e-05, -1.0, 0.0005724, -8.143e-05, -1.0, 0.0005404, -8.103e-05, -1.0, 0.0005404, -8.103e-05, -1.0, 0.0004795, -0.0001002, -1.0, 0.0005647, -8.036e-05, -1.0, 0.0005647, -8.036e-05, -1.0, 0.0004795, -0.0001002, -1.0, -0.0003989, -0.000116, -1.0, -0.0004457, -9.272e-05, -1.0, 0.0005647, -8.036e-05, -1.0, -0.0003989, -0.000116, -1.0, -0.000438, -8.814e-05, -1.0, -0.0004457, -9.272e-05, -1.0, -0.0003989, -0.000116, -1.0, -0.0003989, -0.000116, -1.0, -0.000461, -7.604e-05, -1.0, -0.000438, -8.814e-05, -1.0, -3.593e-06, 0.832, -0.5548, -1.925e-06, 0.8319, -0.5549, -2.534e-06, 0.832, -0.5548, -1.925e-06, 0.8319, -0.5549, 7.579e-09, 0.832, -0.5548, -2.534e-06, 0.832, -0.5548, -1.925e-06, 0.8319, -0.5549, 0.0, 0.832, -0.5548, 7.579e-09, 0.832, -0.5548, 7.856e-07, 0.8319, -0.5549, -3.593e-06, 0.832, -0.5548, -2.534e-06, 0.832, -0.5548, 7.856e-07, 0.8319, -0.5549, -2.534e-06, 0.832, -0.5548, 8.632e-07, 0.8319, -0.5549, -3.593e-06, 0.832, -0.5548, 1.31e-06, 0.8319, -0.5549, -1.925e-06, 0.8319, -0.5549, -3.593e-06, 0.832, -0.5548, 1.387e-06, 0.8319, -0.5549, 1.31e-06, 0.8319, -0.5549, 1.487e-07, 0.8319, -0.5549, 9.107e-08, 0.8319, -0.5549, 9.977e-08, 0.8319, -0.5549, 9.977e-08, 0.8319, -0.5549, 2.664e-07, 0.8319, -0.5549, 1.487e-07, 0.8319, -0.5549, 2.664e-07, 0.8319, -0.5549, 2.82e-07, 0.8319, -0.5549, 1.487e-07, 0.8319, -0.5549, -0.3741, 0.8671, -0.3289, -0.3743, 0.8671, -0.3287, -0.3745, 0.8671, -0.3285, -0.3741, 0.8671, -0.3289, -0.3745, 0.8671, -0.3285, -0.374, 0.8671, -0.329, 1.42e-06, -0.832, 0.5548, 0.0, -0.832, 0.5548, -9.129e-09, -0.832, 0.5548, 1.42e-06, -0.832, 0.5548, -9.129e-09, -0.832, 0.5548, 1.709e-06, -0.832, 0.5548, 1.709e-06, -0.832, 0.5548, 2.417e-06, -0.832, 0.5548, 1.42e-06, -0.832, 0.5548, -8.286e-07, -0.832, 0.5548, 1.42e-06, -0.832, 0.5548, 2.417e-06, -0.832, 0.5548, -8.286e-07, -0.832, 0.5548, 2.417e-06, -0.832, 0.5548, -8.558e-07, -0.832, 0.5548, 1.709e-06, -0.832, 0.5548, 1.22e-06, -0.832, 0.5548, 2.417e-06, -0.832, 0.5548, 1.709e-06, -0.832, 0.5548, 1.202e-06, -0.832, 0.5548, 1.22e-06, -0.832, 0.5548, 0.0, -0.832, 0.5548, 0.0, -0.832, 0.5548, -3.292e-09, -0.832, 0.5548, -3.292e-09, -0.832, 0.5548, -3.977e-08, -0.832, 0.5548, 0.0, -0.832, 0.5548, -3.292e-09, -0.832, 0.5548, -4.474e-08, -0.832, 0.5548, -3.977e-08, -0.832, 0.5548, 0.2983, 0.6902, -0.6592, 0.2983, 0.6902, -0.6592, 0.298, 0.6904, -0.6592, 0.2983, 0.6902, -0.6592, 0.298, 0.6904, -0.6592, 0.298, 0.6904, -0.6591, -0.3018, -0.6871, 0.6609, -0.3018, -0.6871, 0.6609, -0.3019, -0.6871, 0.6609, -0.3018, -0.6871, 0.6609, -0.3019, -0.6871, 0.6609, -0.3018, -0.6871, 0.6609, -0.5865, -0.4354, 0.683, -0.5865, -0.4354, 0.683, -0.717, -0.2545, 0.6489, -0.5865, -0.4354, 0.683, -0.717, -0.2545, 0.6489, -0.664, -0.3359, 0.668, -0.664, -0.3359, 0.668, -0.717, -0.2545, 0.6489, -0.8565, 0.4312, 0.2838, -0.664, -0.3359, 0.668, -0.8565, 0.4312, 0.2838, -0.8723, 0.2109, 0.4413, 0.376, -0.8669, 0.3273, 0.3758, -0.8669, 0.3275, 0.3758, -0.8669, 0.3275, 0.376, -0.8669, 0.3273, 0.3758, -0.8669, 0.3275, 0.3758, -0.8669, 0.3275, 0.8141, -0.5542, -0.1734, 0.8725, -0.2136, -0.4394, 0.8576, -0.4265, -0.2876, 0.8141, -0.5542, -0.1734, 0.8576, -0.4265, -0.2876, 0.8159, -0.5503, -0.1773, 0.6115, 0.4066, -0.6788, 0.7229, 0.2457, -0.6458, 0.6786, 0.316, -0.6631, 0.6115, 0.4066, -0.6788, 0.6786, 0.316, -0.6631, 0.6115, 0.4066, -0.6788, 0.7229, 0.2457, -0.6458, 0.8725, -0.2136, -0.4394, 0.6786, 0.316, -0.6631, 0.7229, 0.2457, -0.6458, 0.8575, -0.4265, -0.2876, 0.8725, -0.2136, -0.4394, -0.8177, 0.5464, 0.181, -0.8177, 0.5464, 0.181, -0.8723, 0.2109, 0.4413, -0.8177, 0.5464, 0.181, -0.8723, 0.2109, 0.4413, -0.8565, 0.4311, 0.2838, 2.816e-08, 0.8319, -0.5549, 1.6e-07, 0.8319, -0.5549, 1.321e-07, 0.8319, -0.5549, 2.816e-08, 0.8319, -0.5549, 1.321e-07, 0.8319, -0.5549, 0.0, 0.8319, -0.5549, -6.744e-08, -0.832, 0.5548, -3.96e-08, -0.832, 0.5548, -4.316e-08, -0.832, 0.5548, -6.744e-08, -0.832, 0.5548, -4.316e-08, -0.832, 0.5548, -7.097e-08, -0.832, 0.5548, 0.3759, -0.8669, 0.3274, 0.3758, -0.8669, 0.3274, 0.3758, -0.8669, 0.3274, 0.3759, -0.8669, 0.3274, 0.3758, -0.8669, 0.3274, 0.376, -0.8669, 0.3274, 0.2982, 0.6904, -0.6592, 0.2981, 0.6904, -0.6591, 0.2982, 0.6903, -0.6592, 0.2982, 0.6904, -0.6592, 0.2982, 0.6903, -0.6592, 0.2981, 0.6904, -0.6591, 0.7247, 0.2426, -0.645, 0.6786, 0.316, -0.6631, 0.8725, -0.2136, -0.4394, 0.7247, 0.2426, -0.645, 0.8725, -0.2136, -0.4394, 0.855, -0.4376, -0.2784, 0.6117, 0.4063, -0.6788, 0.6786, 0.316, -0.6631, 0.7247, 0.2426, -0.645, 0.6117, 0.4063, -0.6788, 0.6115, 0.4066, -0.6788, 0.6786, 0.316, -0.6631, 0.855, -0.4376, -0.2784, 0.8725, -0.2136, -0.4394, 0.8141, -0.5542, -0.1734, 0.855, -0.4376, -0.2784, 0.8141, -0.5542, -0.1734, 0.8141, -0.5543, -0.1734, -1.157e-08, 0.8319, -0.5549, -6.58e-08, 0.8319, -0.5549, -5.433e-08, 0.8319, -0.5549, -1.157e-08, 0.8319, -0.5549, -5.433e-08, 0.8319, -0.5549, 0.0, 0.8319, -0.5549, -2.648e-07, -0.832, 0.5548, -1.148e-07, -0.832, 0.5548, -1.338e-07, -0.832, 0.5548, -2.648e-07, -0.832, 0.5548, -1.338e-07, -0.832, 0.5548, -2.837e-07, -0.832, 0.5548, 0.3757, -0.8669, 0.3276, 0.3756, -0.867, 0.3276, 0.3756, -0.867, 0.3276, 0.3757, -0.8669, 0.3276, 0.3756, -0.867, 0.3276, 0.3757, -0.8669, 0.3276, 0.2984, 0.6902, -0.6592, 0.2983, 0.6903, -0.6592, 0.2985, 0.6901, -0.6593, 0.2984, 0.6902, -0.6592, 0.2985, 0.6901, -0.6593, 0.2985, 0.6901, -0.6593, 0.7229, 0.2457, -0.6458, 0.6787, 0.3158, -0.6631, 0.8722, -0.2093, -0.4421, 0.7229, 0.2457, -0.6458, 0.8722, -0.2093, -0.4421, 0.8576, -0.4265, -0.2876, 0.6115, 0.4066, -0.6788, 0.6787, 0.3158, -0.6631, 0.7229, 0.2457, -0.6458, 0.6115, 0.4066, -0.6788, 0.6115, 0.4066, -0.6788, 0.6787, 0.3158, -0.6631, 0.8576, -0.4265, -0.2876, 0.8722, -0.2093, -0.442, 0.816, -0.5501, -0.1775, 0.8576, -0.4265, -0.2876, 0.816, -0.5501, -0.1775, 0.8159, -0.5503, -0.1773])] * 3)])

# ---- objects
ob_strut_diagonal_3d_001 = bpy.data.objects.new('strut_diagonal_3D.001', me_strut_diagonal_3d_001)
ob_strut_diagonal_3d = bpy.data.objects.new('strut_diagonal_3D', me_strut_diagonal_3d)
ob_lamp = bpy.data.objects.new('Lamp', light_lamp)

# ---- transforms, parenting, visibility, modifiers, constraints
ob_strut_diagonal_3d_001.location = (0.0, 0.0, 0.0)
ob_strut_diagonal_3d_001.rotation_euler = (1.571, -0.0, 0.0)
ob_strut_diagonal_3d_001.lineart.crease_threshold = 0.0
ob_strut_diagonal_3d.location = (0.0, 0.0, 0.0)
ob_strut_diagonal_3d.rotation_euler = (1.571, -0.0, 0.0)
ob_strut_diagonal_3d.lineart.crease_threshold = 0.0
ob_lamp.location = (4.076, 1.005, 5.904)
ob_lamp.rotation_euler = (0.6503, 0.05522, 1.866)
ob_lamp.lock_rotations_4d = False
ob_lamp.empty_display_type = 'ARROWS'
ob_lamp.color = (0.0, 0.0, 0.0, 0.0)
ob_lamp.lineart.crease_threshold = 0.0

# ---- collection membership
col_collection_1.objects.link(ob_strut_diagonal_3d_001)
col_collection_1.objects.link(ob_strut_diagonal_3d)
col_collection_1.objects.link(ob_lamp)

# ---- scene / render settings (as saved in the file)
scene.frame_start = 1; scene.frame_end = 250; scene.frame_set(1)
scene.render.engine = 'BLENDER_EEVEE_NEXT'
scene.render.resolution_percentage = 50
scene.render.dither_intensity = 0.0
scene.cycles.use_denoising = False
scene.cycles.samples = 128
scene.cycles.sampling_pattern = 'TABULATED_SOBOL'
scene.cycles.use_adaptive_sampling = False
scene.cycles.use_light_tree = False
scene.cycles.blur_glossy = 0.0
scene.cycles.sample_clamp_indirect = 0.0
scene.view_settings.view_transform = 'Standard'
bpy.context.view_layer.update()

# ---- added for rendering (the .blend has no active camera): camera
cam_auto = bpy.data.cameras.new('AutoCamera')
cam_auto.lens = 50.0
cam_auto.sensor_width = 36.0
cam_auto.clip_end = 1000.0
ob_auto_camera = bpy.data.objects.new('AutoCamera', cam_auto)
scene.collection.objects.link(ob_auto_camera)
ob_auto_camera.location = (7.02216, -8.22597, 5.81753)
ob_auto_camera.rotation_euler = (1.09748, -7.21219e-08, 0.694738)
scene.camera = ob_auto_camera
bpy.context.view_layer.update()
